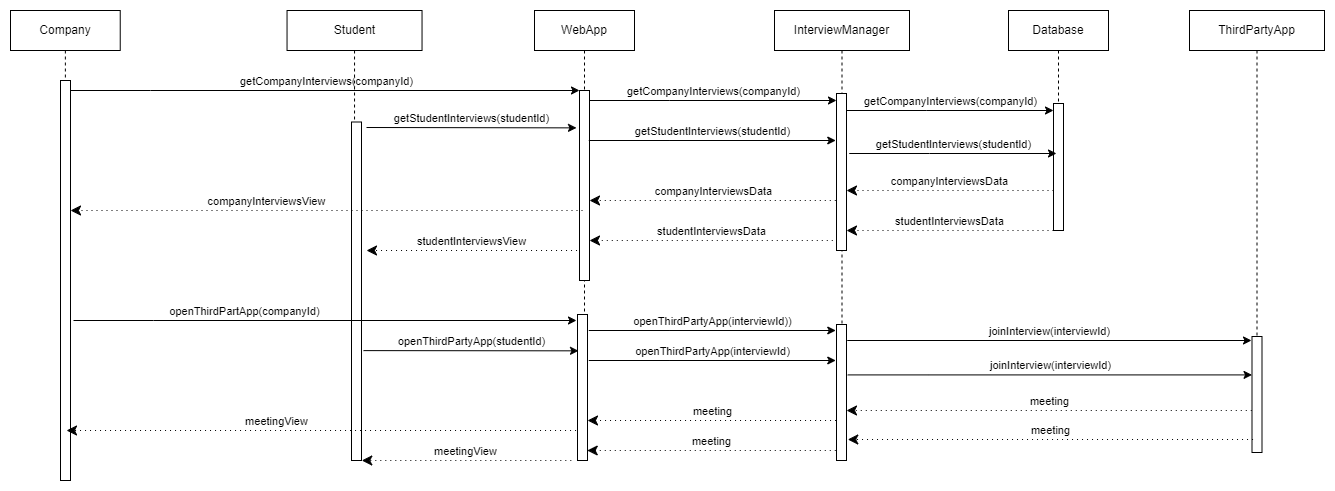

The diagram above was exported from draw.io. Its source (the exported page's mxGraphModel, read from the mxfile embedded in the PNG):
<mxGraphModel dx="1400" dy="-2679" grid="1" gridSize="10" guides="1" tooltips="1" connect="1" arrows="1" fold="1" page="1" pageScale="1" pageWidth="827" pageHeight="1169" math="0" shadow="0">
  <root>
    <mxCell id="0" />
    <mxCell id="1" parent="0" />
    <mxCell id="ftCdyeyxGnlMgfwHwcsS-205" value="InterviewManager" style="shape=umlLifeline;perimeter=lifelinePerimeter;whiteSpace=wrap;html=1;container=0;dropTarget=0;collapsible=0;recursiveResize=0;outlineConnect=0;portConstraint=eastwest;newEdgeStyle={&quot;edgeStyle&quot;:&quot;elbowEdgeStyle&quot;,&quot;elbow&quot;:&quot;vertical&quot;,&quot;curved&quot;:0,&quot;rounded&quot;:0};" vertex="1" parent="1">
      <mxGeometry x="848" y="3640" width="135" height="440" as="geometry" />
    </mxCell>
    <mxCell id="ftCdyeyxGnlMgfwHwcsS-206" value="" style="html=1;points=[];perimeter=orthogonalPerimeter;outlineConnect=0;targetShapes=umlLifeline;portConstraint=eastwest;newEdgeStyle={&quot;edgeStyle&quot;:&quot;elbowEdgeStyle&quot;,&quot;elbow&quot;:&quot;vertical&quot;,&quot;curved&quot;:0,&quot;rounded&quot;:0};" vertex="1" parent="ftCdyeyxGnlMgfwHwcsS-205">
      <mxGeometry x="62" y="83" width="10" height="157" as="geometry" />
    </mxCell>
    <mxCell id="ftCdyeyxGnlMgfwHwcsS-207" value="" style="html=1;points=[];perimeter=orthogonalPerimeter;outlineConnect=0;targetShapes=umlLifeline;portConstraint=eastwest;newEdgeStyle={&quot;edgeStyle&quot;:&quot;elbowEdgeStyle&quot;,&quot;elbow&quot;:&quot;vertical&quot;,&quot;curved&quot;:0,&quot;rounded&quot;:0};" vertex="1" parent="ftCdyeyxGnlMgfwHwcsS-205">
      <mxGeometry x="62" y="314" width="10" height="136" as="geometry" />
    </mxCell>
    <mxCell id="ftCdyeyxGnlMgfwHwcsS-208" value="" style="html=1;points=[];perimeter=orthogonalPerimeter;outlineConnect=0;targetShapes=umlLifeline;portConstraint=eastwest;newEdgeStyle={&quot;edgeStyle&quot;:&quot;elbowEdgeStyle&quot;,&quot;elbow&quot;:&quot;vertical&quot;,&quot;curved&quot;:0,&quot;rounded&quot;:0};" vertex="1" parent="1">
      <mxGeometry x="1127" y="3733" width="10" height="50" as="geometry" />
    </mxCell>
    <mxCell id="ftCdyeyxGnlMgfwHwcsS-209" value="WebApp" style="shape=umlLifeline;perimeter=lifelinePerimeter;whiteSpace=wrap;html=1;container=0;dropTarget=0;collapsible=0;recursiveResize=0;outlineConnect=0;portConstraint=eastwest;newEdgeStyle={&quot;edgeStyle&quot;:&quot;elbowEdgeStyle&quot;,&quot;elbow&quot;:&quot;vertical&quot;,&quot;curved&quot;:0,&quot;rounded&quot;:0};" vertex="1" parent="1">
      <mxGeometry x="608" y="3640" width="100" height="440" as="geometry" />
    </mxCell>
    <mxCell id="ftCdyeyxGnlMgfwHwcsS-210" value="" style="html=1;points=[];perimeter=orthogonalPerimeter;outlineConnect=0;targetShapes=umlLifeline;portConstraint=eastwest;newEdgeStyle={&quot;edgeStyle&quot;:&quot;elbowEdgeStyle&quot;,&quot;elbow&quot;:&quot;vertical&quot;,&quot;curved&quot;:0,&quot;rounded&quot;:0};" vertex="1" parent="ftCdyeyxGnlMgfwHwcsS-209">
      <mxGeometry x="45" y="80" width="10" height="190" as="geometry" />
    </mxCell>
    <mxCell id="ftCdyeyxGnlMgfwHwcsS-211" value="" style="html=1;points=[];perimeter=orthogonalPerimeter;outlineConnect=0;targetShapes=umlLifeline;portConstraint=eastwest;newEdgeStyle={&quot;edgeStyle&quot;:&quot;elbowEdgeStyle&quot;,&quot;elbow&quot;:&quot;vertical&quot;,&quot;curved&quot;:0,&quot;rounded&quot;:0};" vertex="1" parent="ftCdyeyxGnlMgfwHwcsS-209">
      <mxGeometry x="43" y="304" width="10" height="146" as="geometry" />
    </mxCell>
    <mxCell id="ftCdyeyxGnlMgfwHwcsS-212" value="Company" style="shape=umlLifeline;perimeter=lifelinePerimeter;whiteSpace=wrap;html=1;container=0;dropTarget=0;collapsible=0;recursiveResize=0;outlineConnect=0;portConstraint=eastwest;newEdgeStyle={&quot;edgeStyle&quot;:&quot;elbowEdgeStyle&quot;,&quot;elbow&quot;:&quot;vertical&quot;,&quot;curved&quot;:0,&quot;rounded&quot;:0};" vertex="1" parent="1">
      <mxGeometry x="84" y="3640" width="109.73" height="460" as="geometry" />
    </mxCell>
    <mxCell id="ftCdyeyxGnlMgfwHwcsS-213" value="" style="html=1;points=[];perimeter=orthogonalPerimeter;outlineConnect=0;targetShapes=umlLifeline;portConstraint=eastwest;newEdgeStyle={&quot;edgeStyle&quot;:&quot;elbowEdgeStyle&quot;,&quot;elbow&quot;:&quot;vertical&quot;,&quot;curved&quot;:0,&quot;rounded&quot;:0};" vertex="1" parent="ftCdyeyxGnlMgfwHwcsS-212">
      <mxGeometry x="50" y="70" width="10" height="400" as="geometry" />
    </mxCell>
    <mxCell id="ftCdyeyxGnlMgfwHwcsS-214" value="getCompanyInterviews(companyId)" style="html=1;verticalAlign=bottom;endArrow=classic;edgeStyle=elbowEdgeStyle;elbow=vertical;curved=0;rounded=0;strokeColor=default;endFill=1;" edge="1" parent="1" source="ftCdyeyxGnlMgfwHwcsS-213" target="ftCdyeyxGnlMgfwHwcsS-210">
      <mxGeometry x="0.0053" relative="1" as="geometry">
        <mxPoint x="239" y="3730" as="sourcePoint" />
        <Array as="points">
          <mxPoint x="224" y="3720" />
        </Array>
        <mxPoint as="offset" />
      </mxGeometry>
    </mxCell>
    <mxCell id="ftCdyeyxGnlMgfwHwcsS-215" value="companyInterviewsData" style="html=1;verticalAlign=bottom;endArrow=classic;dashed=1;endSize=8;edgeStyle=elbowEdgeStyle;elbow=vertical;curved=0;rounded=0;endFill=1;dashPattern=1 4;" edge="1" parent="1">
      <mxGeometry relative="1" as="geometry">
        <mxPoint x="920" y="3820" as="targetPoint" />
        <Array as="points">
          <mxPoint x="977" y="3820" />
          <mxPoint x="947" y="3950" />
        </Array>
        <mxPoint x="1127" y="3820" as="sourcePoint" />
      </mxGeometry>
    </mxCell>
    <mxCell id="ftCdyeyxGnlMgfwHwcsS-216" value="getCompanyInterviews(companyId)" style="html=1;verticalAlign=bottom;endArrow=classic;edgeStyle=elbowEdgeStyle;elbow=vertical;curved=0;rounded=0;strokeColor=default;endFill=1;" edge="1" parent="1" target="ftCdyeyxGnlMgfwHwcsS-206">
      <mxGeometry relative="1" as="geometry">
        <mxPoint x="663" y="3730" as="sourcePoint" />
        <Array as="points">
          <mxPoint x="743.27" y="3730" />
        </Array>
        <mxPoint as="offset" />
        <mxPoint x="964" y="3730" as="targetPoint" />
      </mxGeometry>
    </mxCell>
    <mxCell id="ftCdyeyxGnlMgfwHwcsS-217" value="getCompanyInterviews(companyId)" style="html=1;verticalAlign=bottom;endArrow=classic;edgeStyle=elbowEdgeStyle;elbow=vertical;curved=0;rounded=0;strokeColor=default;endFill=1;" edge="1" parent="1" target="ftCdyeyxGnlMgfwHwcsS-208">
      <mxGeometry relative="1" as="geometry">
        <mxPoint x="920" y="3740" as="sourcePoint" />
        <Array as="points">
          <mxPoint x="1000.27" y="3740" />
        </Array>
        <mxPoint as="offset" />
        <mxPoint x="1106.73" y="3740" as="targetPoint" />
      </mxGeometry>
    </mxCell>
    <mxCell id="ftCdyeyxGnlMgfwHwcsS-218" value="Student" style="shape=umlLifeline;perimeter=lifelinePerimeter;whiteSpace=wrap;html=1;container=0;dropTarget=0;collapsible=0;recursiveResize=0;outlineConnect=0;portConstraint=eastwest;newEdgeStyle={&quot;edgeStyle&quot;:&quot;elbowEdgeStyle&quot;,&quot;elbow&quot;:&quot;vertical&quot;,&quot;curved&quot;:0,&quot;rounded&quot;:0};" vertex="1" parent="1">
      <mxGeometry x="360.54" y="3640" width="135" height="430" as="geometry" />
    </mxCell>
    <mxCell id="ftCdyeyxGnlMgfwHwcsS-219" value="" style="html=1;points=[];perimeter=orthogonalPerimeter;outlineConnect=0;targetShapes=umlLifeline;portConstraint=eastwest;newEdgeStyle={&quot;edgeStyle&quot;:&quot;elbowEdgeStyle&quot;,&quot;elbow&quot;:&quot;vertical&quot;,&quot;curved&quot;:0,&quot;rounded&quot;:0};" vertex="1" parent="ftCdyeyxGnlMgfwHwcsS-218">
      <mxGeometry x="64.46" y="111.5" width="10" height="338.5" as="geometry" />
    </mxCell>
    <mxCell id="ftCdyeyxGnlMgfwHwcsS-220" value="ThirdPartyApp" style="shape=umlLifeline;perimeter=lifelinePerimeter;whiteSpace=wrap;html=1;container=0;dropTarget=0;collapsible=0;recursiveResize=0;outlineConnect=0;portConstraint=eastwest;newEdgeStyle={&quot;edgeStyle&quot;:&quot;elbowEdgeStyle&quot;,&quot;elbow&quot;:&quot;vertical&quot;,&quot;curved&quot;:0,&quot;rounded&quot;:0};" vertex="1" parent="1">
      <mxGeometry x="1263" y="3640" width="135" height="440" as="geometry" />
    </mxCell>
    <mxCell id="ftCdyeyxGnlMgfwHwcsS-221" value="" style="html=1;points=[];perimeter=orthogonalPerimeter;outlineConnect=0;targetShapes=umlLifeline;portConstraint=eastwest;newEdgeStyle={&quot;edgeStyle&quot;:&quot;elbowEdgeStyle&quot;,&quot;elbow&quot;:&quot;vertical&quot;,&quot;curved&quot;:0,&quot;rounded&quot;:0};" vertex="1" parent="ftCdyeyxGnlMgfwHwcsS-220">
      <mxGeometry x="62.5" y="326" width="10" height="116" as="geometry" />
    </mxCell>
    <mxCell id="ftCdyeyxGnlMgfwHwcsS-222" value="Database" style="shape=umlLifeline;perimeter=lifelinePerimeter;whiteSpace=wrap;html=1;container=0;dropTarget=0;collapsible=0;recursiveResize=0;outlineConnect=0;portConstraint=eastwest;newEdgeStyle={&quot;edgeStyle&quot;:&quot;elbowEdgeStyle&quot;,&quot;elbow&quot;:&quot;vertical&quot;,&quot;curved&quot;:0,&quot;rounded&quot;:0};" vertex="1" parent="1">
      <mxGeometry x="1082" y="3640" width="100" height="210" as="geometry" />
    </mxCell>
    <mxCell id="ftCdyeyxGnlMgfwHwcsS-223" value="" style="html=1;points=[];perimeter=orthogonalPerimeter;outlineConnect=0;targetShapes=umlLifeline;portConstraint=eastwest;newEdgeStyle={&quot;edgeStyle&quot;:&quot;elbowEdgeStyle&quot;,&quot;elbow&quot;:&quot;vertical&quot;,&quot;curved&quot;:0,&quot;rounded&quot;:0};" vertex="1" parent="ftCdyeyxGnlMgfwHwcsS-222">
      <mxGeometry x="45" y="93" width="10" height="127" as="geometry" />
    </mxCell>
    <mxCell id="ftCdyeyxGnlMgfwHwcsS-224" value="getStudentInterviews(studentId)" style="html=1;verticalAlign=bottom;endArrow=classic;edgeStyle=elbowEdgeStyle;elbow=vertical;curved=0;rounded=0;strokeColor=default;endFill=1;" edge="1" parent="1">
      <mxGeometry x="0.0053" relative="1" as="geometry">
        <mxPoint x="440" y="3757" as="sourcePoint" />
        <Array as="points">
          <mxPoint x="505" y="3757.37" />
        </Array>
        <mxPoint as="offset" />
        <mxPoint x="650" y="3757" as="targetPoint" />
      </mxGeometry>
    </mxCell>
    <mxCell id="ftCdyeyxGnlMgfwHwcsS-225" value="getStudentInterviews(studentId)" style="html=1;verticalAlign=bottom;endArrow=classic;edgeStyle=elbowEdgeStyle;elbow=vertical;curved=0;rounded=0;strokeColor=default;endFill=1;" edge="1" parent="1">
      <mxGeometry relative="1" as="geometry">
        <mxPoint x="662.27" y="3770" as="sourcePoint" />
        <Array as="points">
          <mxPoint x="742.54" y="3770" />
        </Array>
        <mxPoint as="offset" />
        <mxPoint x="909.27" y="3770" as="targetPoint" />
      </mxGeometry>
    </mxCell>
    <mxCell id="ftCdyeyxGnlMgfwHwcsS-226" value="getStudentInterviews(studentId)" style="html=1;verticalAlign=bottom;endArrow=classic;edgeStyle=elbowEdgeStyle;elbow=vertical;curved=0;rounded=0;strokeColor=default;endFill=1;" edge="1" parent="1">
      <mxGeometry relative="1" as="geometry">
        <mxPoint x="922.73" y="3783" as="sourcePoint" />
        <Array as="points">
          <mxPoint x="1003" y="3783" />
        </Array>
        <mxPoint as="offset" />
        <mxPoint x="1130" y="3783" as="targetPoint" />
      </mxGeometry>
    </mxCell>
    <mxCell id="ftCdyeyxGnlMgfwHwcsS-227" value="studentInterviewsData" style="html=1;verticalAlign=bottom;endArrow=classic;dashed=1;endSize=8;edgeStyle=elbowEdgeStyle;elbow=vertical;curved=0;rounded=0;endFill=1;dashPattern=1 4;" edge="1" parent="1">
      <mxGeometry relative="1" as="geometry">
        <mxPoint x="920" y="3860" as="targetPoint" />
        <Array as="points">
          <mxPoint x="977" y="3860" />
          <mxPoint x="947" y="3990" />
        </Array>
        <mxPoint x="1127" y="3860" as="sourcePoint" />
      </mxGeometry>
    </mxCell>
    <mxCell id="ftCdyeyxGnlMgfwHwcsS-228" value="companyInterviewsData" style="html=1;verticalAlign=bottom;endArrow=classic;dashed=1;endSize=8;edgeStyle=elbowEdgeStyle;elbow=vertical;curved=0;rounded=0;endFill=1;dashPattern=1 4;" edge="1" parent="1" target="ftCdyeyxGnlMgfwHwcsS-210">
      <mxGeometry relative="1" as="geometry">
        <mxPoint x="670" y="3830" as="targetPoint" />
        <Array as="points">
          <mxPoint x="759.27" y="3830" />
          <mxPoint x="729.27" y="3960" />
        </Array>
        <mxPoint x="909.27" y="3830" as="sourcePoint" />
      </mxGeometry>
    </mxCell>
    <mxCell id="ftCdyeyxGnlMgfwHwcsS-229" value="studentInterviewsData" style="html=1;verticalAlign=bottom;endArrow=classic;dashed=1;endSize=8;edgeStyle=elbowEdgeStyle;elbow=horizontal;curved=0;rounded=0;endFill=1;dashPattern=1 4;" edge="1" parent="1" target="ftCdyeyxGnlMgfwHwcsS-210">
      <mxGeometry relative="1" as="geometry">
        <mxPoint x="667" y="3870" as="targetPoint" />
        <Array as="points">
          <mxPoint x="756.27" y="3870" />
          <mxPoint x="726.27" y="4000" />
        </Array>
        <mxPoint x="906.27" y="3870" as="sourcePoint" />
      </mxGeometry>
    </mxCell>
    <mxCell id="ftCdyeyxGnlMgfwHwcsS-230" value="companyInterviewsView" style="html=1;verticalAlign=bottom;endArrow=classic;dashed=1;endSize=8;edgeStyle=elbowEdgeStyle;elbow=vertical;curved=0;rounded=0;endFill=1;dashPattern=1 4;" edge="1" parent="1" target="ftCdyeyxGnlMgfwHwcsS-213">
      <mxGeometry x="0.2344" relative="1" as="geometry">
        <mxPoint x="409.73" y="3840" as="targetPoint" />
        <Array as="points">
          <mxPoint x="506" y="3840" />
          <mxPoint x="476" y="3970" />
        </Array>
        <mxPoint x="656" y="3840" as="sourcePoint" />
        <mxPoint as="offset" />
      </mxGeometry>
    </mxCell>
    <mxCell id="ftCdyeyxGnlMgfwHwcsS-231" value="studentInterviewsView" style="html=1;verticalAlign=bottom;endArrow=classic;dashed=1;endSize=8;edgeStyle=elbowEdgeStyle;elbow=vertical;curved=0;rounded=0;endFill=1;dashPattern=1 4;" edge="1" parent="1">
      <mxGeometry relative="1" as="geometry">
        <mxPoint x="440" y="3880" as="targetPoint" />
        <Array as="points">
          <mxPoint x="500.53999999999996" y="3880" />
          <mxPoint x="470.53999999999996" y="4010" />
        </Array>
        <mxPoint x="650.54" y="3880" as="sourcePoint" />
      </mxGeometry>
    </mxCell>
    <mxCell id="ftCdyeyxGnlMgfwHwcsS-232" value="openThirdPartApp(companyId)" style="html=1;verticalAlign=bottom;endArrow=classic;edgeStyle=elbowEdgeStyle;elbow=vertical;curved=0;rounded=0;strokeColor=default;endFill=1;" edge="1" parent="1">
      <mxGeometry x="-0.3202" relative="1" as="geometry">
        <mxPoint x="147" y="3950" as="sourcePoint" />
        <Array as="points">
          <mxPoint x="227" y="3950" />
        </Array>
        <mxPoint as="offset" />
        <mxPoint x="650" y="3950" as="targetPoint" />
      </mxGeometry>
    </mxCell>
    <mxCell id="ftCdyeyxGnlMgfwHwcsS-233" value="openThirdPartyApp(studentId)" style="html=1;verticalAlign=bottom;endArrow=classic;edgeStyle=elbowEdgeStyle;elbow=vertical;curved=0;rounded=0;strokeColor=default;endFill=1;" edge="1" parent="1">
      <mxGeometry x="0.0053" relative="1" as="geometry">
        <mxPoint x="437" y="3980.1111111111113" as="sourcePoint" />
        <Array as="points" />
        <mxPoint as="offset" />
        <mxPoint x="652" y="3980" as="targetPoint" />
      </mxGeometry>
    </mxCell>
    <mxCell id="ftCdyeyxGnlMgfwHwcsS-234" value="openThirdPartyApp(interviewId))" style="html=1;verticalAlign=bottom;endArrow=classic;edgeStyle=elbowEdgeStyle;elbow=vertical;curved=0;rounded=0;strokeColor=default;endFill=1;" edge="1" parent="1">
      <mxGeometry relative="1" as="geometry">
        <mxPoint x="662.27" y="3960" as="sourcePoint" />
        <Array as="points">
          <mxPoint x="742.54" y="3960" />
        </Array>
        <mxPoint as="offset" />
        <mxPoint x="909.27" y="3960" as="targetPoint" />
      </mxGeometry>
    </mxCell>
    <mxCell id="ftCdyeyxGnlMgfwHwcsS-235" value="openThirdPartyApp(interviewId)" style="html=1;verticalAlign=bottom;endArrow=classic;edgeStyle=elbowEdgeStyle;elbow=vertical;curved=0;rounded=0;strokeColor=default;endFill=1;" edge="1" parent="1">
      <mxGeometry relative="1" as="geometry">
        <mxPoint x="662.27" y="3990" as="sourcePoint" />
        <Array as="points">
          <mxPoint x="742.54" y="3990" />
        </Array>
        <mxPoint as="offset" />
        <mxPoint x="909.27" y="3990" as="targetPoint" />
      </mxGeometry>
    </mxCell>
    <mxCell id="ftCdyeyxGnlMgfwHwcsS-236" value="joinInterview(interviewId)" style="html=1;verticalAlign=bottom;endArrow=classic;edgeStyle=elbowEdgeStyle;elbow=vertical;curved=0;rounded=0;strokeColor=default;endFill=1;" edge="1" parent="1">
      <mxGeometry relative="1" as="geometry">
        <mxPoint x="920.73" y="3970" as="sourcePoint" />
        <Array as="points">
          <mxPoint x="1001" y="3970" />
        </Array>
        <mxPoint as="offset" />
        <mxPoint x="1325" y="3969.999999999999" as="targetPoint" />
      </mxGeometry>
    </mxCell>
    <mxCell id="ftCdyeyxGnlMgfwHwcsS-237" value="joinInterview(interviewId)" style="html=1;verticalAlign=bottom;endArrow=classic;edgeStyle=elbowEdgeStyle;elbow=vertical;curved=0;rounded=0;strokeColor=default;endFill=1;" edge="1" parent="1">
      <mxGeometry relative="1" as="geometry">
        <mxPoint x="921.27" y="4004.41" as="sourcePoint" />
        <Array as="points">
          <mxPoint x="1001.54" y="4004.41" />
        </Array>
        <mxPoint as="offset" />
        <mxPoint x="1325.54" y="4004.41" as="targetPoint" />
      </mxGeometry>
    </mxCell>
    <mxCell id="ftCdyeyxGnlMgfwHwcsS-238" value="meeting" style="html=1;verticalAlign=bottom;endArrow=classic;dashed=1;endSize=8;edgeStyle=elbowEdgeStyle;elbow=horizontal;curved=0;rounded=0;endFill=1;dashPattern=1 4;" edge="1" parent="1">
      <mxGeometry relative="1" as="geometry">
        <mxPoint x="920" y="4040" as="targetPoint" />
        <Array as="points">
          <mxPoint x="1175.27" y="4040" />
          <mxPoint x="1145.27" y="4170" />
        </Array>
        <mxPoint x="1325.27" y="4040" as="sourcePoint" />
      </mxGeometry>
    </mxCell>
    <mxCell id="ftCdyeyxGnlMgfwHwcsS-239" value="meeting" style="html=1;verticalAlign=bottom;endArrow=classic;dashed=1;endSize=8;edgeStyle=elbowEdgeStyle;elbow=horizontal;curved=0;rounded=0;endFill=1;dashPattern=1 4;" edge="1" parent="1">
      <mxGeometry relative="1" as="geometry">
        <mxPoint x="921.27" y="4069" as="targetPoint" />
        <Array as="points">
          <mxPoint x="1176.54" y="4069" />
          <mxPoint x="1146.54" y="4199" />
        </Array>
        <mxPoint x="1326.54" y="4069" as="sourcePoint" />
      </mxGeometry>
    </mxCell>
    <mxCell id="ftCdyeyxGnlMgfwHwcsS-240" value="meeting" style="html=1;verticalAlign=bottom;endArrow=classic;dashed=1;endSize=8;edgeStyle=elbowEdgeStyle;elbow=horizontal;curved=0;rounded=0;endFill=1;dashPattern=1 4;" edge="1" parent="1" target="ftCdyeyxGnlMgfwHwcsS-211">
      <mxGeometry relative="1" as="geometry">
        <mxPoint x="670" y="4050" as="targetPoint" />
        <Array as="points">
          <mxPoint x="759.54" y="4050" />
          <mxPoint x="729.54" y="4180" />
        </Array>
        <mxPoint x="909.54" y="4050" as="sourcePoint" />
      </mxGeometry>
    </mxCell>
    <mxCell id="ftCdyeyxGnlMgfwHwcsS-241" value="meeting" style="html=1;verticalAlign=bottom;endArrow=classic;dashed=1;endSize=8;edgeStyle=elbowEdgeStyle;elbow=horizontal;curved=0;rounded=0;endFill=1;dashPattern=1 4;" edge="1" parent="1">
      <mxGeometry relative="1" as="geometry">
        <mxPoint x="660.73" y="4080" as="targetPoint" />
        <Array as="points">
          <mxPoint x="759.27" y="4080" />
          <mxPoint x="729.27" y="4210" />
        </Array>
        <mxPoint x="909.27" y="4080" as="sourcePoint" />
      </mxGeometry>
    </mxCell>
    <mxCell id="ftCdyeyxGnlMgfwHwcsS-242" value="meetingView" style="html=1;verticalAlign=bottom;endArrow=classic;dashed=1;endSize=8;edgeStyle=elbowEdgeStyle;elbow=horizontal;curved=0;rounded=0;endFill=1;dashPattern=1 4;" edge="1" parent="1">
      <mxGeometry relative="1" as="geometry">
        <mxPoint x="435.27" y="4090" as="targetPoint" />
        <Array as="points">
          <mxPoint x="494.80999999999995" y="4090" />
          <mxPoint x="464.80999999999995" y="4220" />
        </Array>
        <mxPoint x="644.81" y="4090" as="sourcePoint" />
      </mxGeometry>
    </mxCell>
    <mxCell id="ftCdyeyxGnlMgfwHwcsS-243" value="meetingView" style="html=1;verticalAlign=bottom;endArrow=classic;dashed=1;endSize=8;edgeStyle=elbowEdgeStyle;elbow=horizontal;curved=0;rounded=0;endFill=1;dashPattern=1 4;" edge="1" parent="1">
      <mxGeometry x="0.1757" relative="1" as="geometry">
        <mxPoint x="140" y="4060" as="targetPoint" />
        <Array as="points">
          <mxPoint x="499.53999999999996" y="4060" />
          <mxPoint x="469.53999999999996" y="4190" />
        </Array>
        <mxPoint x="649.5400000000001" y="4060" as="sourcePoint" />
        <mxPoint as="offset" />
      </mxGeometry>
    </mxCell>
  </root>
</mxGraphModel>